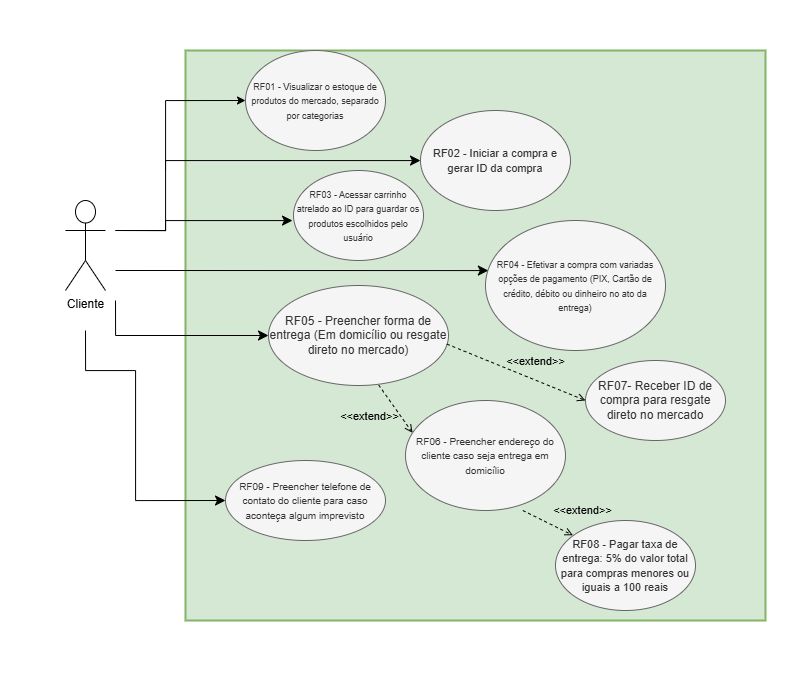

The diagram above was exported from draw.io. Its source (the exported page's mxGraphModel, read from the mxfile embedded in the PNG):
<mxGraphModel dx="2118" dy="711" grid="1" gridSize="10" guides="1" tooltips="1" connect="1" arrows="1" fold="1" page="1" pageScale="1" pageWidth="827" pageHeight="1169" math="0" shadow="0">
  <root>
    <mxCell id="0" />
    <mxCell id="1" parent="0" />
    <mxCell id="2o-7If4g3893sLOwZ9OU-11" value="" style="html=1;whiteSpace=wrap;shadow=0;fillColor=#d5e8d4;strokeWidth=2;strokeColor=#82b366;" vertex="1" parent="1">
      <mxGeometry x="183" y="130" width="580" height="570" as="geometry" />
    </mxCell>
    <mxCell id="2o-7If4g3893sLOwZ9OU-25" style="edgeStyle=orthogonalEdgeStyle;rounded=0;orthogonalLoop=1;jettySize=auto;html=1;entryX=0;entryY=0.5;entryDx=0;entryDy=0;" edge="1" parent="1" target="2o-7If4g3893sLOwZ9OU-2">
      <mxGeometry relative="1" as="geometry">
        <mxPoint x="113" y="310" as="sourcePoint" />
        <Array as="points">
          <mxPoint x="163" y="310" />
          <mxPoint x="163" y="180" />
        </Array>
      </mxGeometry>
    </mxCell>
    <mxCell id="2o-7If4g3893sLOwZ9OU-1" value="Cliente" style="shape=umlActor;verticalLabelPosition=bottom;verticalAlign=top;html=1;" vertex="1" parent="1">
      <mxGeometry x="63" y="280" width="40" height="90" as="geometry" />
    </mxCell>
    <mxCell id="2o-7If4g3893sLOwZ9OU-2" value="&lt;font style=&quot;font-size: 9px;&quot;&gt;RF01 - Visualizar o estoque de produtos do mercado, separado por categorias&lt;/font&gt;" style="ellipse;whiteSpace=wrap;html=1;fillColor=#f5f5f5;fontColor=#333333;strokeColor=#666666;" vertex="1" parent="1">
      <mxGeometry x="243" y="130" width="140" height="100" as="geometry" />
    </mxCell>
    <mxCell id="2o-7If4g3893sLOwZ9OU-3" value="&lt;font style=&quot;font-size: 11px;&quot;&gt;RF02 - Iniciar a compra e gerar ID da compra&lt;/font&gt;" style="ellipse;whiteSpace=wrap;html=1;fillColor=#f5f5f5;fontColor=#333333;strokeColor=#666666;" vertex="1" parent="1">
      <mxGeometry x="418" y="190" width="150" height="100" as="geometry" />
    </mxCell>
    <mxCell id="2o-7If4g3893sLOwZ9OU-4" value="&lt;font style=&quot;font-size: 9px;&quot;&gt;RF04 - Efetivar a compra com variadas opções de pagamento (PIX, Cartão de crédito, débito ou dinheiro no ato da entrega)&lt;/font&gt;" style="ellipse;whiteSpace=wrap;html=1;fillColor=#f5f5f5;fontColor=#333333;strokeColor=#666666;" vertex="1" parent="1">
      <mxGeometry x="483" y="300" width="180" height="130" as="geometry" />
    </mxCell>
    <mxCell id="2o-7If4g3893sLOwZ9OU-5" value="&lt;font style=&quot;font-size: 9px;&quot;&gt;RF03 - Acessar carrinho atrelado ao ID para guardar os produtos escolhidos pelo usuário&lt;/font&gt;" style="ellipse;whiteSpace=wrap;html=1;fillColor=#f5f5f5;fontColor=#333333;strokeColor=#666666;" vertex="1" parent="1">
      <mxGeometry x="291" y="250" width="130" height="90" as="geometry" />
    </mxCell>
    <mxCell id="2o-7If4g3893sLOwZ9OU-6" value="RF05 - Preencher forma de entrega (Em domicílio ou resgate direto no mercado)" style="ellipse;whiteSpace=wrap;html=1;fillColor=#f5f5f5;fontColor=#333333;strokeColor=#666666;" vertex="1" parent="1">
      <mxGeometry x="266" y="365" width="180" height="100" as="geometry" />
    </mxCell>
    <mxCell id="2o-7If4g3893sLOwZ9OU-7" value="&lt;font style=&quot;font-size: 10px;&quot;&gt;RF06 - Preencher endereço do cliente caso seja entrega em domicílio&lt;/font&gt;" style="ellipse;whiteSpace=wrap;html=1;fillColor=#f5f5f5;fontColor=#333333;strokeColor=#666666;" vertex="1" parent="1">
      <mxGeometry x="403" y="480" width="160" height="110" as="geometry" />
    </mxCell>
    <mxCell id="2o-7If4g3893sLOwZ9OU-8" value="RF07- Receber ID de compra para resgate direto no mercado" style="ellipse;whiteSpace=wrap;html=1;fillColor=#f5f5f5;fontColor=#333333;strokeColor=#666666;" vertex="1" parent="1">
      <mxGeometry x="583" y="440" width="140" height="80" as="geometry" />
    </mxCell>
    <mxCell id="2o-7If4g3893sLOwZ9OU-9" value="&lt;font style=&quot;font-size: 10px;&quot;&gt;RF09 - Preencher telefone de contato do cliente para caso aconteça algum imprevisto&lt;/font&gt;" style="ellipse;whiteSpace=wrap;html=1;fillColor=#f5f5f5;fontColor=#333333;strokeColor=#666666;" vertex="1" parent="1">
      <mxGeometry x="223" y="540" width="160" height="80" as="geometry" />
    </mxCell>
    <mxCell id="2o-7If4g3893sLOwZ9OU-10" value="&lt;font style=&quot;font-size: 11px;&quot;&gt;RF08 - Pagar taxa de entrega: 5% do valor total para compras menores ou iguais a 100 reais&lt;/font&gt;" style="ellipse;whiteSpace=wrap;html=1;fillColor=#f5f5f5;fontColor=#333333;strokeColor=#666666;" vertex="1" parent="1">
      <mxGeometry x="553" y="600" width="140" height="90" as="geometry" />
    </mxCell>
    <mxCell id="2o-7If4g3893sLOwZ9OU-26" value="" style="edgeStyle=segmentEdgeStyle;endArrow=classic;html=1;curved=0;rounded=0;endSize=8;startSize=8;sourcePerimeterSpacing=0;targetPerimeterSpacing=0;entryX=0.003;entryY=0.556;entryDx=0;entryDy=0;entryPerimeter=0;" edge="1" parent="1" target="2o-7If4g3893sLOwZ9OU-5">
      <mxGeometry width="100" relative="1" as="geometry">
        <mxPoint x="113" y="310" as="sourcePoint" />
        <mxPoint x="213" y="350" as="targetPoint" />
        <Array as="points">
          <mxPoint x="163" y="310" />
          <mxPoint x="163" y="300" />
          <mxPoint x="290" y="300" />
        </Array>
      </mxGeometry>
    </mxCell>
    <mxCell id="2o-7If4g3893sLOwZ9OU-29" value="" style="edgeStyle=segmentEdgeStyle;endArrow=classic;html=1;curved=0;rounded=0;endSize=8;startSize=8;sourcePerimeterSpacing=0;targetPerimeterSpacing=0;entryX=0;entryY=0.5;entryDx=0;entryDy=0;" edge="1" parent="1" target="2o-7If4g3893sLOwZ9OU-6">
      <mxGeometry width="100" relative="1" as="geometry">
        <mxPoint x="113" y="380" as="sourcePoint" />
        <mxPoint x="223" y="350" as="targetPoint" />
        <Array as="points">
          <mxPoint x="113" y="415" />
        </Array>
      </mxGeometry>
    </mxCell>
    <mxCell id="2o-7If4g3893sLOwZ9OU-32" value="" style="edgeStyle=segmentEdgeStyle;endArrow=classic;html=1;curved=0;rounded=0;endSize=8;startSize=8;sourcePerimeterSpacing=0;targetPerimeterSpacing=0;" edge="1" parent="1" target="2o-7If4g3893sLOwZ9OU-3">
      <mxGeometry width="100" relative="1" as="geometry">
        <mxPoint x="163" y="250" as="sourcePoint" />
        <mxPoint x="223" y="290" as="targetPoint" />
        <Array as="points">
          <mxPoint x="163" y="240" />
        </Array>
      </mxGeometry>
    </mxCell>
    <mxCell id="2o-7If4g3893sLOwZ9OU-33" value="" style="edgeStyle=segmentEdgeStyle;endArrow=classic;html=1;curved=0;rounded=0;endSize=8;startSize=8;sourcePerimeterSpacing=0;targetPerimeterSpacing=0;entryX=0.016;entryY=0.382;entryDx=0;entryDy=0;entryPerimeter=0;" edge="1" parent="1" target="2o-7If4g3893sLOwZ9OU-4">
      <mxGeometry width="100" relative="1" as="geometry">
        <mxPoint x="113" y="350" as="sourcePoint" />
        <mxPoint x="473" y="350" as="targetPoint" />
        <Array as="points" />
      </mxGeometry>
    </mxCell>
    <mxCell id="2o-7If4g3893sLOwZ9OU-34" value="&amp;lt;&amp;lt;extend&amp;gt;&amp;gt;" style="html=1;verticalAlign=bottom;labelBackgroundColor=none;endArrow=open;endFill=0;dashed=1;rounded=0;entryX=0.044;entryY=0.294;entryDx=0;entryDy=0;exitX=0.612;exitY=0.995;exitDx=0;exitDy=0;exitPerimeter=0;entryPerimeter=0;" edge="1" parent="1" source="2o-7If4g3893sLOwZ9OU-6" target="2o-7If4g3893sLOwZ9OU-7">
      <mxGeometry x="-0.0395" y="-31" width="160" relative="1" as="geometry">
        <mxPoint x="233" y="550" as="sourcePoint" />
        <mxPoint x="393" y="550" as="targetPoint" />
        <mxPoint as="offset" />
      </mxGeometry>
    </mxCell>
    <mxCell id="2o-7If4g3893sLOwZ9OU-35" value="&amp;lt;&amp;lt;extend&amp;gt;&amp;gt;" style="html=1;verticalAlign=bottom;labelBackgroundColor=none;endArrow=open;endFill=0;dashed=1;rounded=0;entryX=0;entryY=0.5;entryDx=0;entryDy=0;exitX=0.991;exitY=0.586;exitDx=0;exitDy=0;exitPerimeter=0;" edge="1" parent="1" source="2o-7If4g3893sLOwZ9OU-6" target="2o-7If4g3893sLOwZ9OU-8">
      <mxGeometry x="0.23" y="9" width="160" relative="1" as="geometry">
        <mxPoint x="233" y="550" as="sourcePoint" />
        <mxPoint x="393" y="550" as="targetPoint" />
        <mxPoint as="offset" />
      </mxGeometry>
    </mxCell>
    <mxCell id="2o-7If4g3893sLOwZ9OU-36" value="&amp;lt;&amp;lt;extend&amp;gt;&amp;gt;" style="html=1;verticalAlign=bottom;labelBackgroundColor=none;endArrow=open;endFill=0;dashed=1;rounded=0;entryX=0.124;entryY=0.164;entryDx=0;entryDy=0;entryPerimeter=0;exitX=0.733;exitY=1;exitDx=0;exitDy=0;exitPerimeter=0;" edge="1" parent="1" source="2o-7If4g3893sLOwZ9OU-7" target="2o-7If4g3893sLOwZ9OU-10">
      <mxGeometry x="1" y="19" width="160" relative="1" as="geometry">
        <mxPoint x="233" y="640" as="sourcePoint" />
        <mxPoint x="393" y="640" as="targetPoint" />
        <mxPoint x="2" y="1" as="offset" />
      </mxGeometry>
    </mxCell>
    <mxCell id="2o-7If4g3893sLOwZ9OU-37" value="" style="edgeStyle=segmentEdgeStyle;endArrow=classic;html=1;curved=0;rounded=0;endSize=8;startSize=8;sourcePerimeterSpacing=0;targetPerimeterSpacing=0;entryX=0;entryY=0.5;entryDx=0;entryDy=0;" edge="1" parent="1" target="2o-7If4g3893sLOwZ9OU-9">
      <mxGeometry width="100" relative="1" as="geometry">
        <mxPoint x="83" y="410" as="sourcePoint" />
        <mxPoint x="233" y="580" as="targetPoint" />
        <Array as="points">
          <mxPoint x="83" y="450" />
          <mxPoint x="133" y="450" />
          <mxPoint x="133" y="580" />
        </Array>
      </mxGeometry>
    </mxCell>
    <mxCell id="2o-7If4g3893sLOwZ9OU-38" value="&lt;div&gt;&lt;br&gt;&lt;/div&gt;&lt;div&gt;&lt;br&gt;&lt;/div&gt;" style="html=1;whiteSpace=wrap;fillColor=none;strokeColor=#FFFFFF;" vertex="1" parent="1">
      <mxGeometry x="-2" y="80" width="802" height="680" as="geometry" />
    </mxCell>
  </root>
</mxGraphModel>